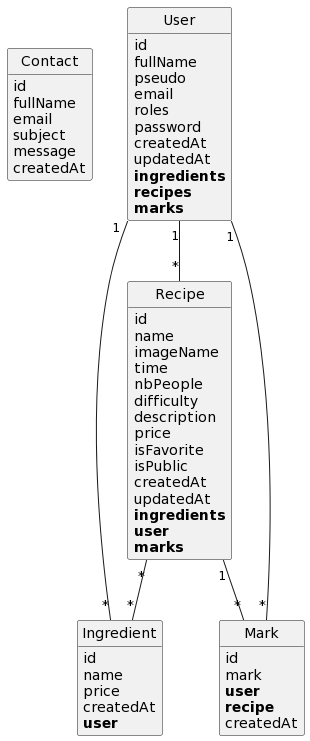

The diagram above was rendered by PlantUML. Its source (embedded in the PNG):
@startuml
class Contact {
	id
	fullName
	email
	subject
	message
	createdAt
}

class Ingredient {
	id
	name
	price
	createdAt
	**user**
}

class Mark {
	id
	mark
	**user**
	**recipe**
	createdAt
}

class Recipe {
	id
	name
	imageName
	time
	nbPeople
	difficulty
	description
	price
	isFavorite
	isPublic
	createdAt
	updatedAt
	**ingredients**
	**user**
	**marks**
}

class User {
	id
	fullName
	pseudo
	email
	roles
	password
	createdAt
	updatedAt
	**ingredients**
	**recipes**
	**marks**
}

Recipe "*"--"*" Ingredient
Recipe "1"--"*" Mark
User "1"--"*" Ingredient
User "1"--"*" Recipe
User "1"--"*" Mark


hide methods
hide circle
@enduml